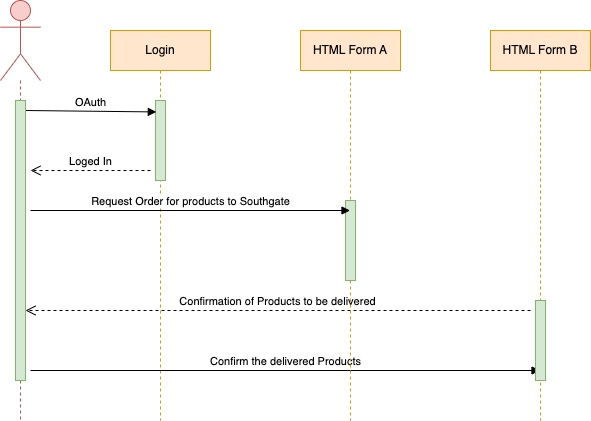

The diagram above was exported from draw.io. Its source (the exported page's mxGraphModel, read from the mxfile embedded in the PNG):
<mxGraphModel dx="1538" dy="777" grid="1" gridSize="10" guides="1" tooltips="1" connect="1" arrows="1" fold="1" page="1" pageScale="1" pageWidth="1000" pageHeight="1000" math="0" shadow="0">
  <root>
    <mxCell id="0" />
    <mxCell id="1" parent="0" />
    <mxCell id="WQpDYxHKq6P822mMbeVA-1" value="Login" style="shape=umlLifeline;perimeter=lifelinePerimeter;whiteSpace=wrap;html=1;container=1;collapsible=0;recursiveResize=0;outlineConnect=0;fillColor=#ffe6cc;strokeColor=#d79b00;" parent="1" vertex="1">
      <mxGeometry x="160" y="90" width="100" height="390" as="geometry" />
    </mxCell>
    <mxCell id="WQpDYxHKq6P822mMbeVA-2" value="" style="html=1;points=[];perimeter=orthogonalPerimeter;fillColor=#d5e8d4;strokeColor=#82b366;" parent="WQpDYxHKq6P822mMbeVA-1" vertex="1">
      <mxGeometry x="45" y="70" width="10" height="80" as="geometry" />
    </mxCell>
    <mxCell id="WQpDYxHKq6P822mMbeVA-3" value="OAuth" style="html=1;verticalAlign=bottom;endArrow=block;rounded=0;entryX=0.082;entryY=0.143;entryDx=0;entryDy=0;entryPerimeter=0;" parent="WQpDYxHKq6P822mMbeVA-1" target="WQpDYxHKq6P822mMbeVA-2" edge="1">
      <mxGeometry relative="1" as="geometry">
        <mxPoint x="-85" y="80" as="sourcePoint" />
        <mxPoint x="35" y="80" as="targetPoint" />
      </mxGeometry>
    </mxCell>
    <mxCell id="WQpDYxHKq6P822mMbeVA-16" value="Confirm the delivered Products" style="html=1;verticalAlign=bottom;endArrow=block;rounded=0;" parent="WQpDYxHKq6P822mMbeVA-1" target="WQpDYxHKq6P822mMbeVA-8" edge="1">
      <mxGeometry width="80" relative="1" as="geometry">
        <mxPoint x="-80" y="340" as="sourcePoint" />
        <mxPoint x="390" y="340" as="targetPoint" />
      </mxGeometry>
    </mxCell>
    <mxCell id="WQpDYxHKq6P822mMbeVA-17" value="Confirmation of Products to be delivered" style="html=1;verticalAlign=bottom;endArrow=open;dashed=1;endSize=8;rounded=0;" parent="WQpDYxHKq6P822mMbeVA-1" target="WQpDYxHKq6P822mMbeVA-5" edge="1">
      <mxGeometry relative="1" as="geometry">
        <mxPoint x="420" y="280" as="sourcePoint" />
        <mxPoint x="-70" y="280" as="targetPoint" />
      </mxGeometry>
    </mxCell>
    <mxCell id="WQpDYxHKq6P822mMbeVA-4" value="" style="shape=umlLifeline;participant=umlActor;perimeter=lifelinePerimeter;whiteSpace=wrap;html=1;container=1;collapsible=0;recursiveResize=0;verticalAlign=top;spacingTop=36;outlineConnect=0;size=80;fillColor=#f8cecc;strokeColor=#b85450;" parent="1" vertex="1">
      <mxGeometry x="50" y="60" width="40" height="420" as="geometry" />
    </mxCell>
    <mxCell id="WQpDYxHKq6P822mMbeVA-5" value="" style="html=1;points=[];perimeter=orthogonalPerimeter;fillColor=#d5e8d4;strokeColor=#82b366;" parent="WQpDYxHKq6P822mMbeVA-4" vertex="1">
      <mxGeometry x="15" y="100" width="10" height="280" as="geometry" />
    </mxCell>
    <mxCell id="WQpDYxHKq6P822mMbeVA-6" value="HTML Form A" style="shape=umlLifeline;perimeter=lifelinePerimeter;whiteSpace=wrap;html=1;container=1;collapsible=0;recursiveResize=0;outlineConnect=0;fillColor=#ffe6cc;strokeColor=#d79b00;" parent="1" vertex="1">
      <mxGeometry x="350" y="90" width="100" height="390" as="geometry" />
    </mxCell>
    <mxCell id="WQpDYxHKq6P822mMbeVA-7" value="" style="html=1;points=[];perimeter=orthogonalPerimeter;fillColor=#d5e8d4;strokeColor=#82b366;" parent="WQpDYxHKq6P822mMbeVA-6" vertex="1">
      <mxGeometry x="45" y="170" width="10" height="80" as="geometry" />
    </mxCell>
    <mxCell id="WQpDYxHKq6P822mMbeVA-8" value="HTML Form B" style="shape=umlLifeline;perimeter=lifelinePerimeter;whiteSpace=wrap;html=1;container=1;collapsible=0;recursiveResize=0;outlineConnect=0;fillColor=#ffe6cc;strokeColor=#d79b00;" parent="1" vertex="1">
      <mxGeometry x="540" y="90" width="100" height="390" as="geometry" />
    </mxCell>
    <mxCell id="WQpDYxHKq6P822mMbeVA-9" value="" style="html=1;points=[];perimeter=orthogonalPerimeter;fillColor=#d5e8d4;strokeColor=#82b366;" parent="WQpDYxHKq6P822mMbeVA-8" vertex="1">
      <mxGeometry x="45" y="270" width="10" height="80" as="geometry" />
    </mxCell>
    <mxCell id="WQpDYxHKq6P822mMbeVA-14" value="Loged In" style="html=1;verticalAlign=bottom;endArrow=open;dashed=1;endSize=8;rounded=0;" parent="1" edge="1">
      <mxGeometry relative="1" as="geometry">
        <mxPoint x="80" y="230" as="targetPoint" />
        <mxPoint x="200" y="230" as="sourcePoint" />
      </mxGeometry>
    </mxCell>
    <mxCell id="WQpDYxHKq6P822mMbeVA-15" value="Request Order for products to Southgate" style="html=1;verticalAlign=bottom;endArrow=block;rounded=0;" parent="1" target="WQpDYxHKq6P822mMbeVA-6" edge="1">
      <mxGeometry width="80" relative="1" as="geometry">
        <mxPoint x="80" y="270" as="sourcePoint" />
        <mxPoint x="160" y="270" as="targetPoint" />
      </mxGeometry>
    </mxCell>
  </root>
</mxGraphModel>